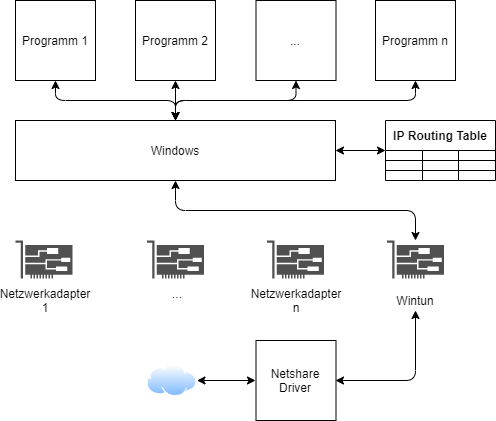

The diagram above was exported from draw.io. Its source (the exported page's mxGraphModel, read from the mxfile embedded in the PNG):
<mxGraphModel dx="1422" dy="762" grid="1" gridSize="10" guides="1" tooltips="1" connect="1" arrows="1" fold="1" page="1" pageScale="1" pageWidth="850" pageHeight="1100" math="0" shadow="0">
  <root>
    <mxCell id="0" />
    <mxCell id="1" parent="0" />
    <mxCell id="oJ6lKoDEHNczCfSmVSjT-1" value="" style="whiteSpace=wrap;html=1;aspect=fixed;" parent="1" vertex="1">
      <mxGeometry x="80" y="40" width="80" height="80" as="geometry" />
    </mxCell>
    <mxCell id="oJ6lKoDEHNczCfSmVSjT-2" value="Programm 1" style="text;html=1;strokeColor=none;fillColor=none;align=center;verticalAlign=middle;whiteSpace=wrap;rounded=0;" parent="1" vertex="1">
      <mxGeometry x="80" y="40" width="80" height="80" as="geometry" />
    </mxCell>
    <mxCell id="oJ6lKoDEHNczCfSmVSjT-3" value="" style="whiteSpace=wrap;html=1;aspect=fixed;" parent="1" vertex="1">
      <mxGeometry x="200" y="40" width="80" height="80" as="geometry" />
    </mxCell>
    <mxCell id="oJ6lKoDEHNczCfSmVSjT-4" value="Programm 2" style="text;html=1;strokeColor=none;fillColor=none;align=center;verticalAlign=middle;whiteSpace=wrap;rounded=0;" parent="1" vertex="1">
      <mxGeometry x="200" y="40" width="80" height="80" as="geometry" />
    </mxCell>
    <mxCell id="oJ6lKoDEHNczCfSmVSjT-5" value="" style="whiteSpace=wrap;html=1;aspect=fixed;" parent="1" vertex="1">
      <mxGeometry x="440" y="40" width="80" height="80" as="geometry" />
    </mxCell>
    <mxCell id="oJ6lKoDEHNczCfSmVSjT-6" value="Programm n" style="text;html=1;strokeColor=none;fillColor=none;align=center;verticalAlign=middle;whiteSpace=wrap;rounded=0;" parent="1" vertex="1">
      <mxGeometry x="440" y="40" width="80" height="80" as="geometry" />
    </mxCell>
    <mxCell id="oJ6lKoDEHNczCfSmVSjT-7" value="" style="rounded=0;whiteSpace=wrap;html=1;" parent="1" vertex="1">
      <mxGeometry x="80" y="160" width="320" height="60" as="geometry" />
    </mxCell>
    <mxCell id="oJ6lKoDEHNczCfSmVSjT-8" value="Windows" style="text;html=1;strokeColor=none;fillColor=none;align=center;verticalAlign=middle;whiteSpace=wrap;rounded=0;" parent="1" vertex="1">
      <mxGeometry x="80" y="160" width="320" height="60" as="geometry" />
    </mxCell>
    <mxCell id="oJ6lKoDEHNczCfSmVSjT-9" value="" style="pointerEvents=1;shadow=0;dashed=0;html=1;strokeColor=none;fillColor=#505050;labelPosition=center;verticalLabelPosition=bottom;verticalAlign=top;outlineConnect=0;align=center;shape=mxgraph.office.devices.nic;" parent="1" vertex="1">
      <mxGeometry x="80" y="280" width="57" height="38" as="geometry" />
    </mxCell>
    <mxCell id="oJ6lKoDEHNczCfSmVSjT-10" value="" style="pointerEvents=1;shadow=0;dashed=0;html=1;strokeColor=none;fillColor=#505050;labelPosition=center;verticalLabelPosition=bottom;verticalAlign=top;outlineConnect=0;align=center;shape=mxgraph.office.devices.nic;" parent="1" vertex="1">
      <mxGeometry x="211.5" y="280" width="57" height="38" as="geometry" />
    </mxCell>
    <mxCell id="oJ6lKoDEHNczCfSmVSjT-11" value="" style="pointerEvents=1;shadow=0;dashed=0;html=1;strokeColor=none;fillColor=#505050;labelPosition=center;verticalLabelPosition=bottom;verticalAlign=top;outlineConnect=0;align=center;shape=mxgraph.office.devices.nic;" parent="1" vertex="1">
      <mxGeometry x="451.5" y="280" width="57" height="38" as="geometry" />
    </mxCell>
    <mxCell id="oJ6lKoDEHNczCfSmVSjT-12" value="Netzwerkadapter 1" style="text;html=1;strokeColor=none;fillColor=none;align=center;verticalAlign=middle;whiteSpace=wrap;rounded=0;" parent="1" vertex="1">
      <mxGeometry x="80" y="330" width="60" height="20" as="geometry" />
    </mxCell>
    <mxCell id="oJ6lKoDEHNczCfSmVSjT-13" value="...&lt;br&gt;&amp;nbsp;" style="text;html=1;strokeColor=none;fillColor=none;align=center;verticalAlign=middle;whiteSpace=wrap;rounded=0;" parent="1" vertex="1">
      <mxGeometry x="211.5" y="330" width="60" height="20" as="geometry" />
    </mxCell>
    <mxCell id="oJ6lKoDEHNczCfSmVSjT-14" value="Wintun" style="text;html=1;strokeColor=none;fillColor=none;align=center;verticalAlign=middle;whiteSpace=wrap;rounded=0;" parent="1" vertex="1">
      <mxGeometry x="460" y="330" width="40" height="20" as="geometry" />
    </mxCell>
    <mxCell id="oJ6lKoDEHNczCfSmVSjT-15" value="" style="aspect=fixed;perimeter=ellipsePerimeter;html=1;align=center;shadow=0;dashed=0;spacingTop=3;image;image=img/lib/active_directory/internet_cloud.svg;" parent="1" vertex="1">
      <mxGeometry x="211.5" y="404.25" width="50" height="31.5" as="geometry" />
    </mxCell>
    <mxCell id="oJ6lKoDEHNczCfSmVSjT-21" value="" style="endArrow=classic;startArrow=classic;html=1;entryX=0.5;entryY=1;entryDx=0;entryDy=0;exitX=0.5;exitY=0;exitDx=0;exitDy=0;edgeStyle=orthogonalEdgeStyle;" parent="1" source="oJ6lKoDEHNczCfSmVSjT-8" target="oJ6lKoDEHNczCfSmVSjT-2" edge="1">
      <mxGeometry width="50" height="50" relative="1" as="geometry">
        <mxPoint x="400" y="300" as="sourcePoint" />
        <mxPoint x="450" y="250" as="targetPoint" />
      </mxGeometry>
    </mxCell>
    <mxCell id="oJ6lKoDEHNczCfSmVSjT-22" value="" style="endArrow=classic;startArrow=classic;html=1;exitX=0.5;exitY=1;exitDx=0;exitDy=0;entryX=0.5;entryY=0;entryDx=0;entryDy=0;" parent="1" source="oJ6lKoDEHNczCfSmVSjT-4" target="oJ6lKoDEHNczCfSmVSjT-8" edge="1">
      <mxGeometry width="50" height="50" relative="1" as="geometry">
        <mxPoint x="470" y="230" as="sourcePoint" />
        <mxPoint x="520" y="180" as="targetPoint" />
      </mxGeometry>
    </mxCell>
    <mxCell id="oJ6lKoDEHNczCfSmVSjT-23" value="" style="endArrow=classic;startArrow=classic;html=1;exitX=0.5;exitY=0;exitDx=0;exitDy=0;entryX=0.5;entryY=1;entryDx=0;entryDy=0;edgeStyle=orthogonalEdgeStyle;" parent="1" source="oJ6lKoDEHNczCfSmVSjT-8" target="oJ6lKoDEHNczCfSmVSjT-6" edge="1">
      <mxGeometry width="50" height="50" relative="1" as="geometry">
        <mxPoint x="470" y="210" as="sourcePoint" />
        <mxPoint x="520" y="160" as="targetPoint" />
      </mxGeometry>
    </mxCell>
    <mxCell id="oJ6lKoDEHNczCfSmVSjT-80" value="IP Routing Table" style="shape=table;html=1;whiteSpace=wrap;startSize=30;container=1;collapsible=0;childLayout=tableLayout;fontStyle=1;align=center;" parent="1" vertex="1">
      <mxGeometry x="450" y="160" width="110" height="60" as="geometry" />
    </mxCell>
    <mxCell id="oJ6lKoDEHNczCfSmVSjT-81" value="" style="shape=partialRectangle;html=1;whiteSpace=wrap;collapsible=0;dropTarget=0;pointerEvents=0;fillColor=none;top=0;left=0;bottom=0;right=0;points=[[0,0.5],[1,0.5]];portConstraint=eastwest;" parent="oJ6lKoDEHNczCfSmVSjT-80" vertex="1">
      <mxGeometry y="30" width="110" height="10" as="geometry" />
    </mxCell>
    <mxCell id="oJ6lKoDEHNczCfSmVSjT-82" value="" style="shape=partialRectangle;html=1;whiteSpace=wrap;connectable=0;fillColor=none;top=0;left=0;bottom=0;right=0;overflow=hidden;" parent="oJ6lKoDEHNczCfSmVSjT-81" vertex="1">
      <mxGeometry width="37" height="10" as="geometry" />
    </mxCell>
    <mxCell id="oJ6lKoDEHNczCfSmVSjT-83" value="" style="shape=partialRectangle;html=1;whiteSpace=wrap;connectable=0;fillColor=none;top=0;left=0;bottom=0;right=0;overflow=hidden;" parent="oJ6lKoDEHNczCfSmVSjT-81" vertex="1">
      <mxGeometry x="37" width="36" height="10" as="geometry" />
    </mxCell>
    <mxCell id="oJ6lKoDEHNczCfSmVSjT-84" value="" style="shape=partialRectangle;html=1;whiteSpace=wrap;connectable=0;fillColor=none;top=0;left=0;bottom=0;right=0;overflow=hidden;" parent="oJ6lKoDEHNczCfSmVSjT-81" vertex="1">
      <mxGeometry x="73" width="37" height="10" as="geometry" />
    </mxCell>
    <mxCell id="oJ6lKoDEHNczCfSmVSjT-85" value="" style="shape=partialRectangle;html=1;whiteSpace=wrap;collapsible=0;dropTarget=0;pointerEvents=0;fillColor=none;top=0;left=0;bottom=0;right=0;points=[[0,0.5],[1,0.5]];portConstraint=eastwest;" parent="oJ6lKoDEHNczCfSmVSjT-80" vertex="1">
      <mxGeometry y="40" width="110" height="10" as="geometry" />
    </mxCell>
    <mxCell id="oJ6lKoDEHNczCfSmVSjT-86" value="" style="shape=partialRectangle;html=1;whiteSpace=wrap;connectable=0;fillColor=none;top=0;left=0;bottom=0;right=0;overflow=hidden;" parent="oJ6lKoDEHNczCfSmVSjT-85" vertex="1">
      <mxGeometry width="37" height="10" as="geometry" />
    </mxCell>
    <mxCell id="oJ6lKoDEHNczCfSmVSjT-87" value="" style="shape=partialRectangle;html=1;whiteSpace=wrap;connectable=0;fillColor=none;top=0;left=0;bottom=0;right=0;overflow=hidden;" parent="oJ6lKoDEHNczCfSmVSjT-85" vertex="1">
      <mxGeometry x="37" width="36" height="10" as="geometry" />
    </mxCell>
    <mxCell id="oJ6lKoDEHNczCfSmVSjT-88" value="" style="shape=partialRectangle;html=1;whiteSpace=wrap;connectable=0;fillColor=none;top=0;left=0;bottom=0;right=0;overflow=hidden;" parent="oJ6lKoDEHNczCfSmVSjT-85" vertex="1">
      <mxGeometry x="73" width="37" height="10" as="geometry" />
    </mxCell>
    <mxCell id="oJ6lKoDEHNczCfSmVSjT-89" value="" style="shape=partialRectangle;html=1;whiteSpace=wrap;collapsible=0;dropTarget=0;pointerEvents=0;fillColor=none;top=0;left=0;bottom=0;right=0;points=[[0,0.5],[1,0.5]];portConstraint=eastwest;" parent="oJ6lKoDEHNczCfSmVSjT-80" vertex="1">
      <mxGeometry y="50" width="110" height="10" as="geometry" />
    </mxCell>
    <mxCell id="oJ6lKoDEHNczCfSmVSjT-90" value="" style="shape=partialRectangle;html=1;whiteSpace=wrap;connectable=0;fillColor=none;top=0;left=0;bottom=0;right=0;overflow=hidden;" parent="oJ6lKoDEHNczCfSmVSjT-89" vertex="1">
      <mxGeometry width="37" height="10" as="geometry" />
    </mxCell>
    <mxCell id="oJ6lKoDEHNczCfSmVSjT-91" value="" style="shape=partialRectangle;html=1;whiteSpace=wrap;connectable=0;fillColor=none;top=0;left=0;bottom=0;right=0;overflow=hidden;" parent="oJ6lKoDEHNczCfSmVSjT-89" vertex="1">
      <mxGeometry x="37" width="36" height="10" as="geometry" />
    </mxCell>
    <mxCell id="oJ6lKoDEHNczCfSmVSjT-92" value="" style="shape=partialRectangle;html=1;whiteSpace=wrap;connectable=0;fillColor=none;top=0;left=0;bottom=0;right=0;overflow=hidden;" parent="oJ6lKoDEHNczCfSmVSjT-89" vertex="1">
      <mxGeometry x="73" width="37" height="10" as="geometry" />
    </mxCell>
    <mxCell id="oJ6lKoDEHNczCfSmVSjT-93" value="" style="endArrow=classic;startArrow=classic;html=1;exitX=1;exitY=0.5;exitDx=0;exitDy=0;entryX=0;entryY=0.5;entryDx=0;entryDy=0;" parent="1" source="oJ6lKoDEHNczCfSmVSjT-8" target="oJ6lKoDEHNczCfSmVSjT-80" edge="1">
      <mxGeometry width="50" height="50" relative="1" as="geometry">
        <mxPoint x="400" y="390" as="sourcePoint" />
        <mxPoint x="450" y="340" as="targetPoint" />
      </mxGeometry>
    </mxCell>
    <mxCell id="oJ6lKoDEHNczCfSmVSjT-94" value="" style="endArrow=classic;startArrow=classic;html=1;exitX=0.5;exitY=1;exitDx=0;exitDy=0;edgeStyle=orthogonalEdgeStyle;" parent="1" source="oJ6lKoDEHNczCfSmVSjT-8" target="oJ6lKoDEHNczCfSmVSjT-11" edge="1">
      <mxGeometry width="50" height="50" relative="1" as="geometry">
        <mxPoint x="400" y="390" as="sourcePoint" />
        <mxPoint x="450" y="340" as="targetPoint" />
      </mxGeometry>
    </mxCell>
    <mxCell id="oJ6lKoDEHNczCfSmVSjT-95" value="" style="whiteSpace=wrap;html=1;aspect=fixed;" parent="1" vertex="1">
      <mxGeometry x="320.5" y="380" width="80" height="80" as="geometry" />
    </mxCell>
    <mxCell id="oJ6lKoDEHNczCfSmVSjT-96" value="Netshare Driver" style="text;html=1;strokeColor=none;fillColor=none;align=center;verticalAlign=middle;whiteSpace=wrap;rounded=0;" parent="1" vertex="1">
      <mxGeometry x="320" y="380" width="80" height="80" as="geometry" />
    </mxCell>
    <mxCell id="oJ6lKoDEHNczCfSmVSjT-97" value="" style="endArrow=classic;startArrow=classic;html=1;entryX=0.5;entryY=1;entryDx=0;entryDy=0;exitX=1;exitY=0.5;exitDx=0;exitDy=0;edgeStyle=orthogonalEdgeStyle;" parent="1" source="oJ6lKoDEHNczCfSmVSjT-96" target="oJ6lKoDEHNczCfSmVSjT-14" edge="1">
      <mxGeometry width="50" height="50" relative="1" as="geometry">
        <mxPoint x="400" y="380" as="sourcePoint" />
        <mxPoint x="450" y="330" as="targetPoint" />
      </mxGeometry>
    </mxCell>
    <mxCell id="oJ6lKoDEHNczCfSmVSjT-98" value="" style="endArrow=classic;startArrow=classic;html=1;entryX=0;entryY=0.5;entryDx=0;entryDy=0;exitX=1;exitY=0.5;exitDx=0;exitDy=0;" parent="1" source="oJ6lKoDEHNczCfSmVSjT-15" target="oJ6lKoDEHNczCfSmVSjT-96" edge="1">
      <mxGeometry width="50" height="50" relative="1" as="geometry">
        <mxPoint x="400" y="380" as="sourcePoint" />
        <mxPoint x="450" y="330" as="targetPoint" />
      </mxGeometry>
    </mxCell>
    <mxCell id="qirGgwP_T6a2WFWv5MuD-4" value="" style="whiteSpace=wrap;html=1;aspect=fixed;" vertex="1" parent="1">
      <mxGeometry x="320.5" y="40" width="80" height="80" as="geometry" />
    </mxCell>
    <mxCell id="qirGgwP_T6a2WFWv5MuD-5" value="..." style="text;html=1;strokeColor=none;fillColor=none;align=center;verticalAlign=middle;whiteSpace=wrap;rounded=0;" vertex="1" parent="1">
      <mxGeometry x="340" y="70" width="40" height="20" as="geometry" />
    </mxCell>
    <mxCell id="qirGgwP_T6a2WFWv5MuD-6" value="" style="endArrow=classic;startArrow=classic;html=1;entryX=0.5;entryY=1;entryDx=0;entryDy=0;exitX=0.5;exitY=0;exitDx=0;exitDy=0;edgeStyle=orthogonalEdgeStyle;" edge="1" parent="1" source="oJ6lKoDEHNczCfSmVSjT-8" target="qirGgwP_T6a2WFWv5MuD-4">
      <mxGeometry width="50" height="50" relative="1" as="geometry">
        <mxPoint x="400" y="290" as="sourcePoint" />
        <mxPoint x="450" y="240" as="targetPoint" />
      </mxGeometry>
    </mxCell>
    <mxCell id="qirGgwP_T6a2WFWv5MuD-7" value="" style="pointerEvents=1;shadow=0;dashed=0;html=1;strokeColor=none;fillColor=#505050;labelPosition=center;verticalLabelPosition=bottom;verticalAlign=top;outlineConnect=0;align=center;shape=mxgraph.office.devices.nic;" vertex="1" parent="1">
      <mxGeometry x="331.5" y="280" width="57" height="38" as="geometry" />
    </mxCell>
    <mxCell id="qirGgwP_T6a2WFWv5MuD-8" value="Netzwerkadapter&lt;br&gt;n" style="text;html=1;strokeColor=none;fillColor=none;align=center;verticalAlign=middle;whiteSpace=wrap;rounded=0;" vertex="1" parent="1">
      <mxGeometry x="340.5" y="330" width="40" height="20" as="geometry" />
    </mxCell>
  </root>
</mxGraphModel>